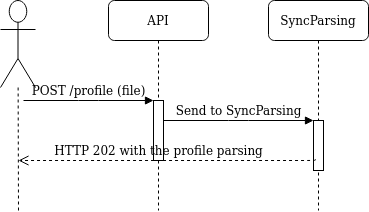

The diagram above was exported from draw.io. Its source (the exported page's mxGraphModel, read from the mxfile embedded in the PNG):
<mxGraphModel dx="1355" dy="728" grid="1" gridSize="10" guides="1" tooltips="1" connect="1" arrows="1" fold="1" page="1" pageScale="1" pageWidth="1100" pageHeight="850" background="#ffffff" math="0" shadow="0">
  <root>
    <mxCell id="0" />
    <mxCell id="1" parent="0" />
    <mxCell id="7baba1c4bc27f4b0-2" value="API" style="shape=umlLifeline;perimeter=lifelinePerimeter;whiteSpace=wrap;html=1;container=1;collapsible=0;recursiveResize=0;outlineConnect=0;rounded=1;shadow=0;comic=0;labelBackgroundColor=none;strokeWidth=1;fontFamily=Verdana;fontSize=12;align=center;" parent="1" vertex="1">
      <mxGeometry x="240" y="80" width="100" height="210" as="geometry" />
    </mxCell>
    <mxCell id="7baba1c4bc27f4b0-10" value="" style="html=1;points=[];perimeter=orthogonalPerimeter;rounded=0;shadow=0;comic=0;labelBackgroundColor=none;strokeWidth=1;fontFamily=Verdana;fontSize=12;align=center;" parent="7baba1c4bc27f4b0-2" vertex="1">
      <mxGeometry x="45" y="100" width="10" height="60" as="geometry" />
    </mxCell>
    <mxCell id="7baba1c4bc27f4b0-3" value="SyncParsing" style="shape=umlLifeline;perimeter=lifelinePerimeter;whiteSpace=wrap;html=1;container=1;collapsible=0;recursiveResize=0;outlineConnect=0;rounded=1;shadow=0;comic=0;labelBackgroundColor=none;strokeWidth=1;fontFamily=Verdana;fontSize=12;align=center;" parent="1" vertex="1">
      <mxGeometry x="400" y="80" width="100" height="210" as="geometry" />
    </mxCell>
    <mxCell id="7baba1c4bc27f4b0-13" value="" style="html=1;points=[];perimeter=orthogonalPerimeter;rounded=0;shadow=0;comic=0;labelBackgroundColor=none;strokeWidth=1;fontFamily=Verdana;fontSize=12;align=center;" parent="7baba1c4bc27f4b0-3" vertex="1">
      <mxGeometry x="45" y="120" width="10" height="50" as="geometry" />
    </mxCell>
    <mxCell id="7baba1c4bc27f4b0-30" value="HTTP 202 with the profile parsing" style="html=1;verticalAlign=bottom;endArrow=open;dashed=1;endSize=8;labelBackgroundColor=none;fontFamily=Verdana;fontSize=12;edgeStyle=elbowEdgeStyle;elbow=vertical;exitX=0.2;exitY=0.78;exitDx=0;exitDy=0;exitPerimeter=0;" parent="1" source="7baba1c4bc27f4b0-13" edge="1">
      <mxGeometry x="0.0604" relative="1" as="geometry">
        <mxPoint x="150" y="240" as="targetPoint" />
        <Array as="points" />
        <mxPoint x="440" y="240" as="sourcePoint" />
        <mxPoint as="offset" />
      </mxGeometry>
    </mxCell>
    <mxCell id="7baba1c4bc27f4b0-11" value="POST /profile (file)" style="html=1;verticalAlign=bottom;endArrow=block;entryX=0;entryY=0;labelBackgroundColor=none;fontFamily=Verdana;fontSize=12;edgeStyle=elbowEdgeStyle;elbow=vertical;" parent="1" target="7baba1c4bc27f4b0-10" edge="1">
      <mxGeometry relative="1" as="geometry">
        <mxPoint x="155" y="180" as="sourcePoint" />
      </mxGeometry>
    </mxCell>
    <mxCell id="7baba1c4bc27f4b0-14" value="Send to SyncParsing" style="html=1;verticalAlign=bottom;endArrow=block;entryX=0;entryY=0;labelBackgroundColor=none;fontFamily=Verdana;fontSize=12;edgeStyle=elbowEdgeStyle;elbow=vertical;" parent="1" source="7baba1c4bc27f4b0-10" target="7baba1c4bc27f4b0-13" edge="1">
      <mxGeometry relative="1" as="geometry">
        <mxPoint x="370" y="200" as="sourcePoint" />
      </mxGeometry>
    </mxCell>
    <mxCell id="UtxK-t79I8wiOYKXyBSd-3" value="" style="endArrow=none;dashed=1;html=1;" edge="1" parent="1" target="UtxK-t79I8wiOYKXyBSd-4">
      <mxGeometry width="50" height="50" relative="1" as="geometry">
        <mxPoint x="150" y="290" as="sourcePoint" />
        <mxPoint x="150" y="150" as="targetPoint" />
      </mxGeometry>
    </mxCell>
    <mxCell id="UtxK-t79I8wiOYKXyBSd-4" value="" style="shape=umlActor;verticalLabelPosition=bottom;labelBackgroundColor=#ffffff;verticalAlign=top;html=1;outlineConnect=0;" vertex="1" parent="1">
      <mxGeometry x="132" y="80" width="35" height="87" as="geometry" />
    </mxCell>
  </root>
</mxGraphModel>